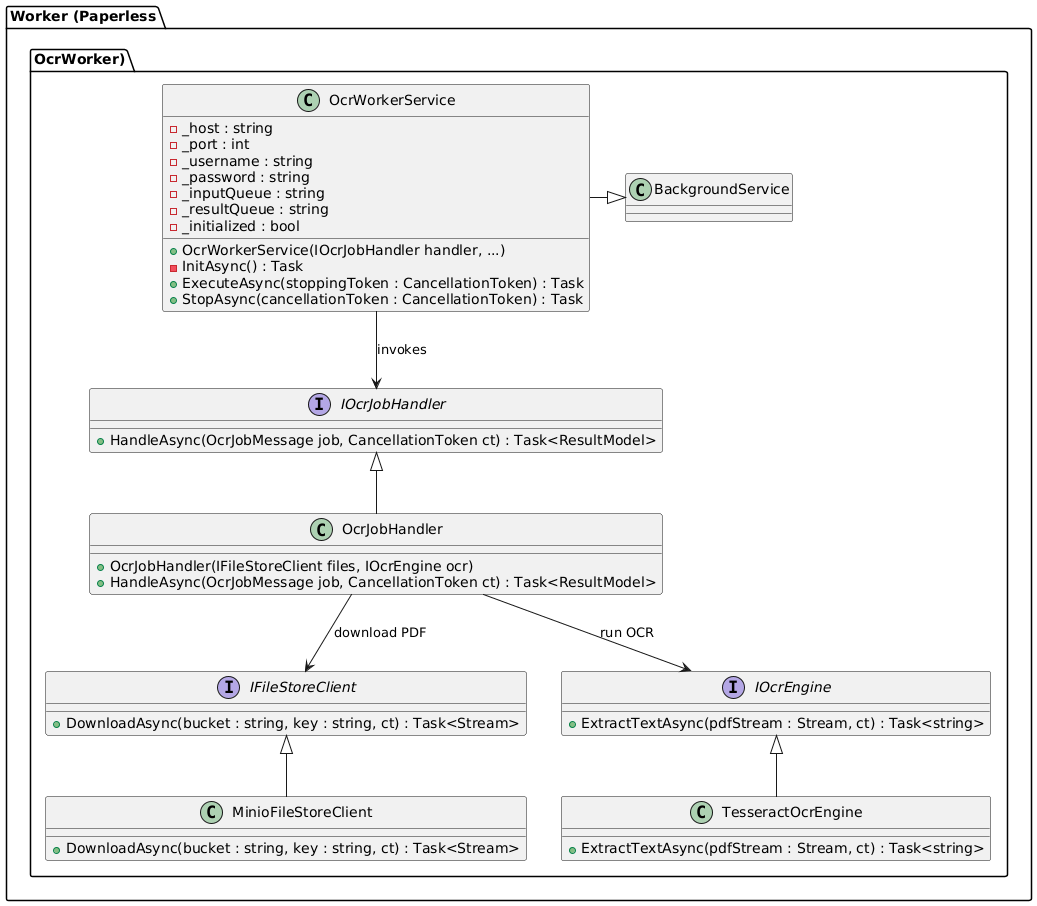

The diagram above was rendered by PlantUML. Its source (embedded in the PNG):
@startuml
package "Worker (Paperless.OcrWorker)" {
  class OcrWorkerService {
    -_host : string
    -_port : int
    -_username : string
    -_password : string
    -_inputQueue : string
    -_resultQueue : string
    -_initialized : bool

    +OcrWorkerService(IOcrJobHandler handler, ...)
    -InitAsync() : Task
    +ExecuteAsync(stoppingToken : CancellationToken) : Task
    +StopAsync(cancellationToken : CancellationToken) : Task
  }

  OcrWorkerService -|> BackgroundService

  interface IOcrJobHandler {
    +HandleAsync(OcrJobMessage job, CancellationToken ct) : Task<ResultModel>
  }

  class OcrJobHandler {
    +OcrJobHandler(IFileStoreClient files, IOcrEngine ocr)
    +HandleAsync(OcrJobMessage job, CancellationToken ct) : Task<ResultModel>
  }

  IOcrJobHandler <|-- OcrJobHandler

  interface IFileStoreClient {
    +DownloadAsync(bucket : string, key : string, ct) : Task<Stream>
  }

  class MinioFileStoreClient {
    +DownloadAsync(bucket : string, key : string, ct) : Task<Stream>
  }

  IFileStoreClient <|-- MinioFileStoreClient

  interface IOcrEngine {
    +ExtractTextAsync(pdfStream : Stream, ct) : Task<string>
  }

  class TesseractOcrEngine {
    +ExtractTextAsync(pdfStream : Stream, ct) : Task<string>
  }

  IOcrEngine <|-- TesseractOcrEngine

  ' Dependencies
  OcrWorkerService --> IOcrJobHandler : invokes
  OcrJobHandler --> IFileStoreClient : download PDF
  OcrJobHandler --> IOcrEngine : run OCR
}
@enduml